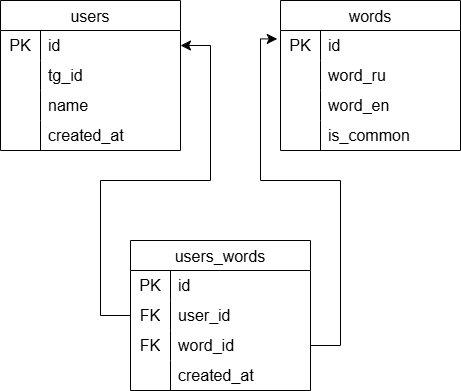

The diagram above was exported from draw.io. Its source (the exported page's mxGraphModel, read from the mxfile embedded in the PNG):
<mxGraphModel dx="1701" dy="898" grid="1" gridSize="10" guides="1" tooltips="1" connect="1" arrows="1" fold="1" page="1" pageScale="1" pageWidth="827" pageHeight="1169" math="0" shadow="0" adaptiveColors="simple">
  <root>
    <mxCell id="0" />
    <mxCell id="1" parent="0" />
    <mxCell id="9w3kUVVbPad8eoRj4ak_-7" parent="1" style="shape=table;startSize=30;container=1;collapsible=0;childLayout=tableLayout;fixedRows=1;rowLines=0;fontStyle=0;fontSize=16;labelBackgroundColor=none;" value="users" vertex="1">
      <mxGeometry height="150" width="180" x="40" y="40" as="geometry" />
    </mxCell>
    <mxCell id="9w3kUVVbPad8eoRj4ak_-8" parent="9w3kUVVbPad8eoRj4ak_-7" style="shape=tableRow;horizontal=0;startSize=0;swimlaneHead=0;swimlaneBody=0;top=0;left=0;bottom=0;right=0;collapsible=0;dropTarget=0;fillColor=none;points=[[0,0.5],[1,0.5]];portConstraint=eastwest;fontSize=16;labelBackgroundColor=none;" value="" vertex="1">
      <mxGeometry height="30" width="180" y="30" as="geometry" />
    </mxCell>
    <mxCell id="9w3kUVVbPad8eoRj4ak_-9" parent="9w3kUVVbPad8eoRj4ak_-8" style="shape=partialRectangle;html=1;whiteSpace=wrap;connectable=0;fillColor=none;top=0;left=0;bottom=0;right=0;overflow=hidden;pointerEvents=1;fontSize=16;labelBackgroundColor=none;" value="PK" vertex="1">
      <mxGeometry height="30" width="40" as="geometry">
        <mxRectangle height="30" width="40" as="alternateBounds" />
      </mxGeometry>
    </mxCell>
    <mxCell id="9w3kUVVbPad8eoRj4ak_-10" parent="9w3kUVVbPad8eoRj4ak_-8" style="shape=partialRectangle;html=1;whiteSpace=wrap;connectable=0;fillColor=none;top=0;left=0;bottom=0;right=0;align=left;spacingLeft=6;overflow=hidden;fontSize=16;labelBackgroundColor=none;" value="id" vertex="1">
      <mxGeometry height="30" width="140" x="40" as="geometry">
        <mxRectangle height="30" width="140" as="alternateBounds" />
      </mxGeometry>
    </mxCell>
    <mxCell id="9w3kUVVbPad8eoRj4ak_-11" parent="9w3kUVVbPad8eoRj4ak_-7" style="shape=tableRow;horizontal=0;startSize=0;swimlaneHead=0;swimlaneBody=0;top=0;left=0;bottom=0;right=0;collapsible=0;dropTarget=0;fillColor=none;points=[[0,0.5],[1,0.5]];portConstraint=eastwest;fontSize=16;labelBackgroundColor=none;" value="" vertex="1">
      <mxGeometry height="30" width="180" y="60" as="geometry" />
    </mxCell>
    <mxCell id="9w3kUVVbPad8eoRj4ak_-12" parent="9w3kUVVbPad8eoRj4ak_-11" style="shape=partialRectangle;html=1;whiteSpace=wrap;connectable=0;fillColor=none;top=0;left=0;bottom=0;right=0;overflow=hidden;fontSize=16;labelBackgroundColor=none;" value="" vertex="1">
      <mxGeometry height="30" width="40" as="geometry">
        <mxRectangle height="30" width="40" as="alternateBounds" />
      </mxGeometry>
    </mxCell>
    <mxCell id="9w3kUVVbPad8eoRj4ak_-13" parent="9w3kUVVbPad8eoRj4ak_-11" style="shape=partialRectangle;html=1;whiteSpace=wrap;connectable=0;fillColor=none;top=0;left=0;bottom=0;right=0;align=left;spacingLeft=6;overflow=hidden;fontSize=16;labelBackgroundColor=none;" value="tg_id" vertex="1">
      <mxGeometry height="30" width="140" x="40" as="geometry">
        <mxRectangle height="30" width="140" as="alternateBounds" />
      </mxGeometry>
    </mxCell>
    <mxCell id="9w3kUVVbPad8eoRj4ak_-14" parent="9w3kUVVbPad8eoRj4ak_-7" style="shape=tableRow;horizontal=0;startSize=0;swimlaneHead=0;swimlaneBody=0;top=0;left=0;bottom=0;right=0;collapsible=0;dropTarget=0;fillColor=none;points=[[0,0.5],[1,0.5]];portConstraint=eastwest;fontSize=16;labelBackgroundColor=none;" value="" vertex="1">
      <mxGeometry height="30" width="180" y="90" as="geometry" />
    </mxCell>
    <mxCell id="9w3kUVVbPad8eoRj4ak_-15" parent="9w3kUVVbPad8eoRj4ak_-14" style="shape=partialRectangle;html=1;whiteSpace=wrap;connectable=0;fillColor=none;top=0;left=0;bottom=0;right=0;overflow=hidden;fontSize=16;labelBackgroundColor=none;" value="" vertex="1">
      <mxGeometry height="30" width="40" as="geometry">
        <mxRectangle height="30" width="40" as="alternateBounds" />
      </mxGeometry>
    </mxCell>
    <mxCell id="9w3kUVVbPad8eoRj4ak_-16" parent="9w3kUVVbPad8eoRj4ak_-14" style="shape=partialRectangle;html=1;whiteSpace=wrap;connectable=0;fillColor=none;top=0;left=0;bottom=0;right=0;align=left;spacingLeft=6;overflow=hidden;fontSize=16;labelBackgroundColor=none;" value="name" vertex="1">
      <mxGeometry height="30" width="140" x="40" as="geometry">
        <mxRectangle height="30" width="140" as="alternateBounds" />
      </mxGeometry>
    </mxCell>
    <mxCell id="9w3kUVVbPad8eoRj4ak_-17" parent="9w3kUVVbPad8eoRj4ak_-7" style="shape=tableRow;horizontal=0;startSize=0;swimlaneHead=0;swimlaneBody=0;top=0;left=0;bottom=0;right=0;collapsible=0;dropTarget=0;fillColor=none;points=[[0,0.5],[1,0.5]];portConstraint=eastwest;fontSize=16;labelBackgroundColor=none;" vertex="1">
      <mxGeometry height="30" width="180" y="120" as="geometry" />
    </mxCell>
    <mxCell id="9w3kUVVbPad8eoRj4ak_-18" parent="9w3kUVVbPad8eoRj4ak_-17" style="shape=partialRectangle;html=1;whiteSpace=wrap;connectable=0;fillColor=none;top=0;left=0;bottom=0;right=0;overflow=hidden;fontSize=16;labelBackgroundColor=none;" vertex="1">
      <mxGeometry height="30" width="40" as="geometry">
        <mxRectangle height="30" width="40" as="alternateBounds" />
      </mxGeometry>
    </mxCell>
    <mxCell id="9w3kUVVbPad8eoRj4ak_-19" parent="9w3kUVVbPad8eoRj4ak_-17" style="shape=partialRectangle;html=1;whiteSpace=wrap;connectable=0;fillColor=none;top=0;left=0;bottom=0;right=0;align=left;spacingLeft=6;overflow=hidden;fontSize=16;labelBackgroundColor=none;" value="created_at" vertex="1">
      <mxGeometry height="30" width="140" x="40" as="geometry">
        <mxRectangle height="30" width="140" as="alternateBounds" />
      </mxGeometry>
    </mxCell>
    <mxCell id="9w3kUVVbPad8eoRj4ak_-20" parent="1" style="shape=table;startSize=30;container=1;collapsible=0;childLayout=tableLayout;fixedRows=1;rowLines=0;fontStyle=0;fontSize=16;labelBackgroundColor=none;" value="words" vertex="1">
      <mxGeometry height="150" width="180" x="320" y="40" as="geometry" />
    </mxCell>
    <mxCell id="9w3kUVVbPad8eoRj4ak_-21" parent="9w3kUVVbPad8eoRj4ak_-20" style="shape=tableRow;horizontal=0;startSize=0;swimlaneHead=0;swimlaneBody=0;top=0;left=0;bottom=0;right=0;collapsible=0;dropTarget=0;fillColor=none;points=[[0,0.5],[1,0.5]];portConstraint=eastwest;fontSize=16;labelBackgroundColor=none;" value="" vertex="1">
      <mxGeometry height="30" width="180" y="30" as="geometry" />
    </mxCell>
    <mxCell id="9w3kUVVbPad8eoRj4ak_-22" parent="9w3kUVVbPad8eoRj4ak_-21" style="shape=partialRectangle;html=1;whiteSpace=wrap;connectable=0;fillColor=none;top=0;left=0;bottom=0;right=0;overflow=hidden;pointerEvents=1;fontSize=16;labelBackgroundColor=none;" value="PK" vertex="1">
      <mxGeometry height="30" width="40" as="geometry">
        <mxRectangle height="30" width="40" as="alternateBounds" />
      </mxGeometry>
    </mxCell>
    <mxCell id="9w3kUVVbPad8eoRj4ak_-23" parent="9w3kUVVbPad8eoRj4ak_-21" style="shape=partialRectangle;html=1;whiteSpace=wrap;connectable=0;fillColor=none;top=0;left=0;bottom=0;right=0;align=left;spacingLeft=6;overflow=hidden;fontSize=16;labelBackgroundColor=none;" value="id" vertex="1">
      <mxGeometry height="30" width="140" x="40" as="geometry">
        <mxRectangle height="30" width="140" as="alternateBounds" />
      </mxGeometry>
    </mxCell>
    <mxCell id="9w3kUVVbPad8eoRj4ak_-24" parent="9w3kUVVbPad8eoRj4ak_-20" style="shape=tableRow;horizontal=0;startSize=0;swimlaneHead=0;swimlaneBody=0;top=0;left=0;bottom=0;right=0;collapsible=0;dropTarget=0;fillColor=none;points=[[0,0.5],[1,0.5]];portConstraint=eastwest;fontSize=16;labelBackgroundColor=none;" value="" vertex="1">
      <mxGeometry height="30" width="180" y="60" as="geometry" />
    </mxCell>
    <mxCell id="9w3kUVVbPad8eoRj4ak_-25" parent="9w3kUVVbPad8eoRj4ak_-24" style="shape=partialRectangle;html=1;whiteSpace=wrap;connectable=0;fillColor=none;top=0;left=0;bottom=0;right=0;overflow=hidden;fontSize=16;labelBackgroundColor=none;" value="" vertex="1">
      <mxGeometry height="30" width="40" as="geometry">
        <mxRectangle height="30" width="40" as="alternateBounds" />
      </mxGeometry>
    </mxCell>
    <mxCell id="9w3kUVVbPad8eoRj4ak_-26" parent="9w3kUVVbPad8eoRj4ak_-24" style="shape=partialRectangle;html=1;whiteSpace=wrap;connectable=0;fillColor=none;top=0;left=0;bottom=0;right=0;align=left;spacingLeft=6;overflow=hidden;fontSize=16;labelBackgroundColor=none;" value="word_ru" vertex="1">
      <mxGeometry height="30" width="140" x="40" as="geometry">
        <mxRectangle height="30" width="140" as="alternateBounds" />
      </mxGeometry>
    </mxCell>
    <mxCell id="9w3kUVVbPad8eoRj4ak_-27" parent="9w3kUVVbPad8eoRj4ak_-20" style="shape=tableRow;horizontal=0;startSize=0;swimlaneHead=0;swimlaneBody=0;top=0;left=0;bottom=0;right=0;collapsible=0;dropTarget=0;fillColor=none;points=[[0,0.5],[1,0.5]];portConstraint=eastwest;fontSize=16;labelBackgroundColor=none;" value="" vertex="1">
      <mxGeometry height="30" width="180" y="90" as="geometry" />
    </mxCell>
    <mxCell id="9w3kUVVbPad8eoRj4ak_-28" parent="9w3kUVVbPad8eoRj4ak_-27" style="shape=partialRectangle;html=1;whiteSpace=wrap;connectable=0;fillColor=none;top=0;left=0;bottom=0;right=0;overflow=hidden;fontSize=16;labelBackgroundColor=none;" value="" vertex="1">
      <mxGeometry height="30" width="40" as="geometry">
        <mxRectangle height="30" width="40" as="alternateBounds" />
      </mxGeometry>
    </mxCell>
    <mxCell id="9w3kUVVbPad8eoRj4ak_-29" parent="9w3kUVVbPad8eoRj4ak_-27" style="shape=partialRectangle;html=1;whiteSpace=wrap;connectable=0;fillColor=none;top=0;left=0;bottom=0;right=0;align=left;spacingLeft=6;overflow=hidden;fontSize=16;labelBackgroundColor=none;" value="word_en" vertex="1">
      <mxGeometry height="30" width="140" x="40" as="geometry">
        <mxRectangle height="30" width="140" as="alternateBounds" />
      </mxGeometry>
    </mxCell>
    <mxCell id="9w3kUVVbPad8eoRj4ak_-30" parent="9w3kUVVbPad8eoRj4ak_-20" style="shape=tableRow;horizontal=0;startSize=0;swimlaneHead=0;swimlaneBody=0;top=0;left=0;bottom=0;right=0;collapsible=0;dropTarget=0;fillColor=none;points=[[0,0.5],[1,0.5]];portConstraint=eastwest;fontSize=16;labelBackgroundColor=none;" vertex="1">
      <mxGeometry height="30" width="180" y="120" as="geometry" />
    </mxCell>
    <mxCell id="9w3kUVVbPad8eoRj4ak_-31" parent="9w3kUVVbPad8eoRj4ak_-30" style="shape=partialRectangle;html=1;whiteSpace=wrap;connectable=0;fillColor=none;top=0;left=0;bottom=0;right=0;overflow=hidden;fontSize=16;labelBackgroundColor=none;" vertex="1">
      <mxGeometry height="30" width="40" as="geometry">
        <mxRectangle height="30" width="40" as="alternateBounds" />
      </mxGeometry>
    </mxCell>
    <mxCell id="9w3kUVVbPad8eoRj4ak_-32" parent="9w3kUVVbPad8eoRj4ak_-30" style="shape=partialRectangle;html=1;whiteSpace=wrap;connectable=0;fillColor=none;top=0;left=0;bottom=0;right=0;align=left;spacingLeft=6;overflow=hidden;fontSize=16;labelBackgroundColor=none;" value="is_common" vertex="1">
      <mxGeometry height="30" width="140" x="40" as="geometry">
        <mxRectangle height="30" width="140" as="alternateBounds" />
      </mxGeometry>
    </mxCell>
    <mxCell id="9w3kUVVbPad8eoRj4ak_-34" parent="1" style="shape=table;startSize=30;container=1;collapsible=0;childLayout=tableLayout;fixedRows=1;rowLines=0;fontStyle=0;fontSize=16;labelBackgroundColor=none;" value="users_words" vertex="1">
      <mxGeometry height="150" width="180" x="170" y="280" as="geometry" />
    </mxCell>
    <mxCell id="9w3kUVVbPad8eoRj4ak_-35" parent="9w3kUVVbPad8eoRj4ak_-34" style="shape=tableRow;horizontal=0;startSize=0;swimlaneHead=0;swimlaneBody=0;top=0;left=0;bottom=0;right=0;collapsible=0;dropTarget=0;fillColor=none;points=[[0,0.5],[1,0.5]];portConstraint=eastwest;fontSize=16;labelBackgroundColor=none;" value="" vertex="1">
      <mxGeometry height="30" width="180" y="30" as="geometry" />
    </mxCell>
    <mxCell id="9w3kUVVbPad8eoRj4ak_-36" parent="9w3kUVVbPad8eoRj4ak_-35" style="shape=partialRectangle;html=1;whiteSpace=wrap;connectable=0;fillColor=none;top=0;left=0;bottom=0;right=0;overflow=hidden;pointerEvents=1;fontSize=16;labelBackgroundColor=none;" value="PK" vertex="1">
      <mxGeometry height="30" width="40" as="geometry">
        <mxRectangle height="30" width="40" as="alternateBounds" />
      </mxGeometry>
    </mxCell>
    <mxCell id="9w3kUVVbPad8eoRj4ak_-37" parent="9w3kUVVbPad8eoRj4ak_-35" style="shape=partialRectangle;html=1;whiteSpace=wrap;connectable=0;fillColor=none;top=0;left=0;bottom=0;right=0;align=left;spacingLeft=6;overflow=hidden;fontSize=16;labelBackgroundColor=none;" value="id" vertex="1">
      <mxGeometry height="30" width="140" x="40" as="geometry">
        <mxRectangle height="30" width="140" as="alternateBounds" />
      </mxGeometry>
    </mxCell>
    <mxCell id="9w3kUVVbPad8eoRj4ak_-38" parent="9w3kUVVbPad8eoRj4ak_-34" style="shape=tableRow;horizontal=0;startSize=0;swimlaneHead=0;swimlaneBody=0;top=0;left=0;bottom=0;right=0;collapsible=0;dropTarget=0;fillColor=none;points=[[0,0.5],[1,0.5]];portConstraint=eastwest;fontSize=16;labelBackgroundColor=none;" value="" vertex="1">
      <mxGeometry height="30" width="180" y="60" as="geometry" />
    </mxCell>
    <mxCell id="9w3kUVVbPad8eoRj4ak_-39" parent="9w3kUVVbPad8eoRj4ak_-38" style="shape=partialRectangle;html=1;whiteSpace=wrap;connectable=0;fillColor=none;top=0;left=0;bottom=0;right=0;overflow=hidden;fontSize=16;labelBackgroundColor=none;" value="FK" vertex="1">
      <mxGeometry height="30" width="40" as="geometry">
        <mxRectangle height="30" width="40" as="alternateBounds" />
      </mxGeometry>
    </mxCell>
    <mxCell id="9w3kUVVbPad8eoRj4ak_-40" parent="9w3kUVVbPad8eoRj4ak_-38" style="shape=partialRectangle;html=1;whiteSpace=wrap;connectable=0;fillColor=none;top=0;left=0;bottom=0;right=0;align=left;spacingLeft=6;overflow=hidden;fontSize=16;labelBackgroundColor=none;" value="user_id" vertex="1">
      <mxGeometry height="30" width="140" x="40" as="geometry">
        <mxRectangle height="30" width="140" as="alternateBounds" />
      </mxGeometry>
    </mxCell>
    <mxCell id="9w3kUVVbPad8eoRj4ak_-41" parent="9w3kUVVbPad8eoRj4ak_-34" style="shape=tableRow;horizontal=0;startSize=0;swimlaneHead=0;swimlaneBody=0;top=0;left=0;bottom=0;right=0;collapsible=0;dropTarget=0;fillColor=none;points=[[0,0.5],[1,0.5]];portConstraint=eastwest;fontSize=16;labelBackgroundColor=none;" value="" vertex="1">
      <mxGeometry height="30" width="180" y="90" as="geometry" />
    </mxCell>
    <mxCell id="9w3kUVVbPad8eoRj4ak_-42" parent="9w3kUVVbPad8eoRj4ak_-41" style="shape=partialRectangle;html=1;whiteSpace=wrap;connectable=0;fillColor=none;top=0;left=0;bottom=0;right=0;overflow=hidden;fontSize=16;labelBackgroundColor=none;" value="FK" vertex="1">
      <mxGeometry height="30" width="40" as="geometry">
        <mxRectangle height="30" width="40" as="alternateBounds" />
      </mxGeometry>
    </mxCell>
    <mxCell id="9w3kUVVbPad8eoRj4ak_-43" parent="9w3kUVVbPad8eoRj4ak_-41" style="shape=partialRectangle;html=1;whiteSpace=wrap;connectable=0;fillColor=none;top=0;left=0;bottom=0;right=0;align=left;spacingLeft=6;overflow=hidden;fontSize=16;labelBackgroundColor=none;" value="word_id" vertex="1">
      <mxGeometry height="30" width="140" x="40" as="geometry">
        <mxRectangle height="30" width="140" as="alternateBounds" />
      </mxGeometry>
    </mxCell>
    <mxCell id="9w3kUVVbPad8eoRj4ak_-44" parent="9w3kUVVbPad8eoRj4ak_-34" style="shape=tableRow;horizontal=0;startSize=0;swimlaneHead=0;swimlaneBody=0;top=0;left=0;bottom=0;right=0;collapsible=0;dropTarget=0;fillColor=none;points=[[0,0.5],[1,0.5]];portConstraint=eastwest;fontSize=16;labelBackgroundColor=none;" vertex="1">
      <mxGeometry height="30" width="180" y="120" as="geometry" />
    </mxCell>
    <mxCell id="9w3kUVVbPad8eoRj4ak_-45" parent="9w3kUVVbPad8eoRj4ak_-44" style="shape=partialRectangle;html=1;whiteSpace=wrap;connectable=0;fillColor=none;top=0;left=0;bottom=0;right=0;overflow=hidden;fontSize=16;labelBackgroundColor=none;" value="" vertex="1">
      <mxGeometry height="30" width="40" as="geometry">
        <mxRectangle height="30" width="40" as="alternateBounds" />
      </mxGeometry>
    </mxCell>
    <mxCell id="9w3kUVVbPad8eoRj4ak_-46" parent="9w3kUVVbPad8eoRj4ak_-44" style="shape=partialRectangle;html=1;whiteSpace=wrap;connectable=0;fillColor=none;top=0;left=0;bottom=0;right=0;align=left;spacingLeft=6;overflow=hidden;fontSize=16;labelBackgroundColor=none;" value="created_at" vertex="1">
      <mxGeometry height="30" width="140" x="40" as="geometry">
        <mxRectangle height="30" width="140" as="alternateBounds" />
      </mxGeometry>
    </mxCell>
    <mxCell id="9w3kUVVbPad8eoRj4ak_-50" edge="1" parent="1" source="9w3kUVVbPad8eoRj4ak_-38" style="edgeStyle=orthogonalEdgeStyle;elbow=horizontal;endArrow=classic;html=1;rounded=0;endSize=8;startSize=8;entryX=1;entryY=0.5;entryDx=0;entryDy=0;exitX=0;exitY=0.5;exitDx=0;exitDy=0;labelBackgroundColor=none;fontColor=default;" target="9w3kUVVbPad8eoRj4ak_-8" value="">
      <mxGeometry height="50" relative="1" width="50" as="geometry">
        <Array as="points">
          <mxPoint x="140" y="355" />
          <mxPoint x="140" y="220" />
          <mxPoint x="250" y="220" />
          <mxPoint x="250" y="85" />
        </Array>
        <mxPoint x="105" y="300" as="sourcePoint" />
        <mxPoint x="155" y="250" as="targetPoint" />
      </mxGeometry>
    </mxCell>
    <mxCell id="9w3kUVVbPad8eoRj4ak_-51" edge="1" parent="1" source="9w3kUVVbPad8eoRj4ak_-41" style="edgeStyle=orthogonalEdgeStyle;elbow=horizontal;endArrow=classic;html=1;rounded=0;endSize=8;startSize=8;entryX=-0.018;entryY=0.281;entryDx=0;entryDy=0;exitX=1;exitY=0.5;exitDx=0;exitDy=0;entryPerimeter=0;labelBackgroundColor=none;fontColor=default;" target="9w3kUVVbPad8eoRj4ak_-21" value="">
      <mxGeometry height="50" relative="1" width="50" as="geometry">
        <Array as="points">
          <mxPoint x="380" y="385" />
          <mxPoint x="380" y="220" />
          <mxPoint x="300" y="220" />
          <mxPoint x="300" y="78" />
        </Array>
        <mxPoint x="390" y="510" as="sourcePoint" />
        <mxPoint x="440" y="240" as="targetPoint" />
      </mxGeometry>
    </mxCell>
  </root>
</mxGraphModel>